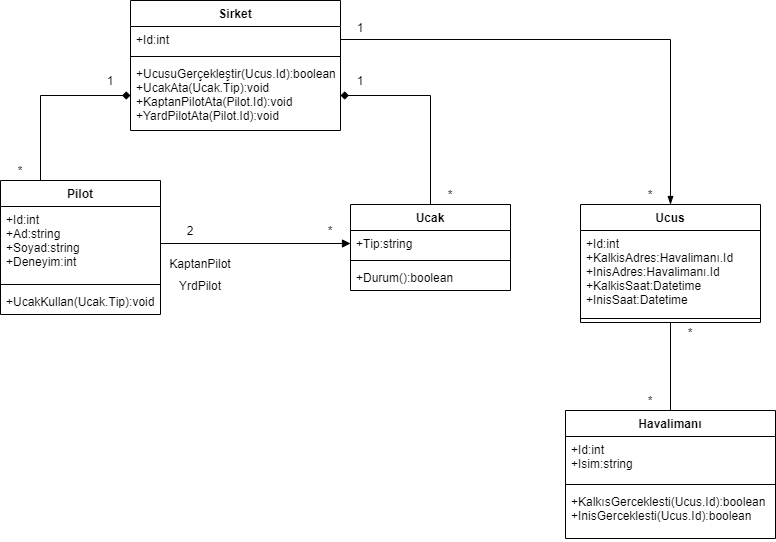

The diagram above was exported from draw.io. Its source (the exported page's mxGraphModel, read from the mxfile embedded in the PNG):
<mxGraphModel dx="1926" dy="790" grid="1" gridSize="10" guides="1" tooltips="1" connect="1" arrows="1" fold="1" page="1" pageScale="1" pageWidth="827" pageHeight="1169" math="0" shadow="0">
  <root>
    <mxCell id="0" />
    <mxCell id="1" parent="0" />
    <mxCell id="47" style="edgeStyle=orthogonalEdgeStyle;rounded=0;orthogonalLoop=1;jettySize=auto;html=1;exitX=0.5;exitY=0;exitDx=0;exitDy=0;entryX=1;entryY=0.5;entryDx=0;entryDy=0;endArrow=diamond;endFill=1;" edge="1" parent="1" source="6" target="34">
      <mxGeometry relative="1" as="geometry" />
    </mxCell>
    <mxCell id="6" value="Ucak" style="swimlane;fontStyle=1;align=center;verticalAlign=top;childLayout=stackLayout;horizontal=1;startSize=26;horizontalStack=0;resizeParent=1;resizeParentMax=0;resizeLast=0;collapsible=1;marginBottom=0;" vertex="1" parent="1">
      <mxGeometry x="270" y="494" width="160" height="86" as="geometry" />
    </mxCell>
    <mxCell id="7" value="+Tip:string" style="text;strokeColor=none;fillColor=none;align=left;verticalAlign=top;spacingLeft=4;spacingRight=4;overflow=hidden;rotatable=0;points=[[0,0.5],[1,0.5]];portConstraint=eastwest;" vertex="1" parent="6">
      <mxGeometry y="26" width="160" height="26" as="geometry" />
    </mxCell>
    <mxCell id="8" value="" style="line;strokeWidth=1;fillColor=none;align=left;verticalAlign=middle;spacingTop=-1;spacingLeft=3;spacingRight=3;rotatable=0;labelPosition=right;points=[];portConstraint=eastwest;" vertex="1" parent="6">
      <mxGeometry y="52" width="160" height="8" as="geometry" />
    </mxCell>
    <mxCell id="9" value="+Durum():boolean" style="text;strokeColor=none;fillColor=none;align=left;verticalAlign=top;spacingLeft=4;spacingRight=4;overflow=hidden;rotatable=0;points=[[0,0.5],[1,0.5]];portConstraint=eastwest;" vertex="1" parent="6">
      <mxGeometry y="60" width="160" height="26" as="geometry" />
    </mxCell>
    <mxCell id="40" style="edgeStyle=orthogonalEdgeStyle;rounded=0;orthogonalLoop=1;jettySize=auto;html=1;exitX=0.25;exitY=0;exitDx=0;exitDy=0;entryX=0;entryY=0.5;entryDx=0;entryDy=0;endArrow=diamond;endFill=1;" edge="1" parent="1" source="18" target="34">
      <mxGeometry relative="1" as="geometry" />
    </mxCell>
    <mxCell id="18" value="Pilot" style="swimlane;fontStyle=1;align=center;verticalAlign=top;childLayout=stackLayout;horizontal=1;startSize=26;horizontalStack=0;resizeParent=1;resizeParentMax=0;resizeLast=0;collapsible=1;marginBottom=0;" vertex="1" parent="1">
      <mxGeometry x="-80" y="470" width="160" height="134" as="geometry" />
    </mxCell>
    <mxCell id="19" value="+Id:int&#10;+Ad:string&#10;+Soyad:string&#10;+Deneyim:int" style="text;strokeColor=none;fillColor=none;align=left;verticalAlign=top;spacingLeft=4;spacingRight=4;overflow=hidden;rotatable=0;points=[[0,0.5],[1,0.5]];portConstraint=eastwest;" vertex="1" parent="18">
      <mxGeometry y="26" width="160" height="74" as="geometry" />
    </mxCell>
    <mxCell id="20" value="" style="line;strokeWidth=1;fillColor=none;align=left;verticalAlign=middle;spacingTop=-1;spacingLeft=3;spacingRight=3;rotatable=0;labelPosition=right;points=[];portConstraint=eastwest;" vertex="1" parent="18">
      <mxGeometry y="100" width="160" height="8" as="geometry" />
    </mxCell>
    <mxCell id="21" value="+UcakKullan(Ucak.Tip):void" style="text;strokeColor=none;fillColor=none;align=left;verticalAlign=top;spacingLeft=4;spacingRight=4;overflow=hidden;rotatable=0;points=[[0,0.5],[1,0.5]];portConstraint=eastwest;" vertex="1" parent="18">
      <mxGeometry y="108" width="160" height="26" as="geometry" />
    </mxCell>
    <mxCell id="49" style="edgeStyle=orthogonalEdgeStyle;rounded=0;orthogonalLoop=1;jettySize=auto;html=1;exitX=0.5;exitY=1;exitDx=0;exitDy=0;endArrow=none;endFill=0;" edge="1" parent="1" source="27" target="36">
      <mxGeometry relative="1" as="geometry" />
    </mxCell>
    <mxCell id="27" value="Ucus" style="swimlane;fontStyle=1;align=center;verticalAlign=top;childLayout=stackLayout;horizontal=1;startSize=26;horizontalStack=0;resizeParent=1;resizeParentMax=0;resizeLast=0;collapsible=1;marginBottom=0;" vertex="1" parent="1">
      <mxGeometry x="500" y="494" width="180" height="118" as="geometry" />
    </mxCell>
    <mxCell id="28" value="+Id:int&#10;+KalkisAdres:Havalimanı.Id&#10;+InisAdres:Havalimanı.Id&#10;+KalkisSaat:Datetime&#10;+InisSaat:Datetime" style="text;strokeColor=none;fillColor=none;align=left;verticalAlign=top;spacingLeft=4;spacingRight=4;overflow=hidden;rotatable=0;points=[[0,0.5],[1,0.5]];portConstraint=eastwest;" vertex="1" parent="27">
      <mxGeometry y="26" width="180" height="84" as="geometry" />
    </mxCell>
    <mxCell id="29" value="" style="line;strokeWidth=1;fillColor=none;align=left;verticalAlign=middle;spacingTop=-1;spacingLeft=3;spacingRight=3;rotatable=0;labelPosition=right;points=[];portConstraint=eastwest;" vertex="1" parent="27">
      <mxGeometry y="110" width="180" height="8" as="geometry" />
    </mxCell>
    <mxCell id="31" value="Sirket" style="swimlane;fontStyle=1;align=center;verticalAlign=top;childLayout=stackLayout;horizontal=1;startSize=26;horizontalStack=0;resizeParent=1;resizeParentMax=0;resizeLast=0;collapsible=1;marginBottom=0;" vertex="1" parent="1">
      <mxGeometry x="50" y="290" width="210" height="130" as="geometry" />
    </mxCell>
    <mxCell id="32" value="+Id:int" style="text;strokeColor=none;fillColor=none;align=left;verticalAlign=top;spacingLeft=4;spacingRight=4;overflow=hidden;rotatable=0;points=[[0,0.5],[1,0.5]];portConstraint=eastwest;" vertex="1" parent="31">
      <mxGeometry y="26" width="210" height="26" as="geometry" />
    </mxCell>
    <mxCell id="33" value="" style="line;strokeWidth=1;fillColor=none;align=left;verticalAlign=middle;spacingTop=-1;spacingLeft=3;spacingRight=3;rotatable=0;labelPosition=right;points=[];portConstraint=eastwest;" vertex="1" parent="31">
      <mxGeometry y="52" width="210" height="8" as="geometry" />
    </mxCell>
    <mxCell id="34" value="+UcusuGerçekleştir(Ucus.Id):boolean&#10;+UcakAta(Ucak.Tip):void&#10;+KaptanPilotAta(Pilot.Id):void&#10;+YardPilotAta(Pilot.Id):void" style="text;strokeColor=none;fillColor=none;align=left;verticalAlign=top;spacingLeft=4;spacingRight=4;overflow=hidden;rotatable=0;points=[[0,0.5],[1,0.5]];portConstraint=eastwest;" vertex="1" parent="31">
      <mxGeometry y="60" width="210" height="70" as="geometry" />
    </mxCell>
    <mxCell id="36" value="Havalimanı" style="swimlane;fontStyle=1;align=center;verticalAlign=top;childLayout=stackLayout;horizontal=1;startSize=26;horizontalStack=0;resizeParent=1;resizeParentMax=0;resizeLast=0;collapsible=1;marginBottom=0;" vertex="1" parent="1">
      <mxGeometry x="485" y="700" width="210" height="128" as="geometry" />
    </mxCell>
    <mxCell id="37" value="+Id:int&#10;+Isim:string" style="text;strokeColor=none;fillColor=none;align=left;verticalAlign=top;spacingLeft=4;spacingRight=4;overflow=hidden;rotatable=0;points=[[0,0.5],[1,0.5]];portConstraint=eastwest;" vertex="1" parent="36">
      <mxGeometry y="26" width="210" height="44" as="geometry" />
    </mxCell>
    <mxCell id="38" value="" style="line;strokeWidth=1;fillColor=none;align=left;verticalAlign=middle;spacingTop=-1;spacingLeft=3;spacingRight=3;rotatable=0;labelPosition=right;points=[];portConstraint=eastwest;" vertex="1" parent="36">
      <mxGeometry y="70" width="210" height="8" as="geometry" />
    </mxCell>
    <mxCell id="39" value="+KalkısGerceklesti(Ucus.Id):boolean&#10;+InisGerceklesti(Ucus.Id):boolean" style="text;strokeColor=none;fillColor=none;align=left;verticalAlign=top;spacingLeft=4;spacingRight=4;overflow=hidden;rotatable=0;points=[[0,0.5],[1,0.5]];portConstraint=eastwest;" vertex="1" parent="36">
      <mxGeometry y="78" width="210" height="50" as="geometry" />
    </mxCell>
    <mxCell id="42" style="edgeStyle=orthogonalEdgeStyle;rounded=0;orthogonalLoop=1;jettySize=auto;html=1;exitX=1;exitY=0.5;exitDx=0;exitDy=0;entryX=0;entryY=0.5;entryDx=0;entryDy=0;endArrow=block;endFill=1;" edge="1" parent="1" source="19" target="7">
      <mxGeometry relative="1" as="geometry" />
    </mxCell>
    <mxCell id="48" style="edgeStyle=orthogonalEdgeStyle;rounded=0;orthogonalLoop=1;jettySize=auto;html=1;exitX=1;exitY=0.5;exitDx=0;exitDy=0;entryX=0.5;entryY=0;entryDx=0;entryDy=0;endArrow=blockThin;endFill=1;" edge="1" parent="1" source="32" target="27">
      <mxGeometry relative="1" as="geometry" />
    </mxCell>
    <mxCell id="50" value="KaptanPilot" style="text;html=1;strokeColor=none;fillColor=none;align=center;verticalAlign=middle;whiteSpace=wrap;rounded=0;" vertex="1" parent="1">
      <mxGeometry x="100" y="543" width="40" height="20" as="geometry" />
    </mxCell>
    <mxCell id="51" value="YrdPilot" style="text;html=1;strokeColor=none;fillColor=none;align=center;verticalAlign=middle;whiteSpace=wrap;rounded=0;" vertex="1" parent="1">
      <mxGeometry x="100" y="565" width="40" height="20" as="geometry" />
    </mxCell>
    <mxCell id="52" value="2" style="text;html=1;strokeColor=none;fillColor=none;align=center;verticalAlign=middle;whiteSpace=wrap;rounded=0;" vertex="1" parent="1">
      <mxGeometry x="90" y="510" width="40" height="20" as="geometry" />
    </mxCell>
    <mxCell id="53" value="*" style="text;html=1;strokeColor=none;fillColor=none;align=center;verticalAlign=middle;whiteSpace=wrap;rounded=0;" vertex="1" parent="1">
      <mxGeometry x="230" y="510" width="40" height="20" as="geometry" />
    </mxCell>
    <mxCell id="54" value="*" style="text;html=1;strokeColor=none;fillColor=none;align=center;verticalAlign=middle;whiteSpace=wrap;rounded=0;" vertex="1" parent="1">
      <mxGeometry x="-80" y="450" width="40" height="20" as="geometry" />
    </mxCell>
    <mxCell id="55" value="*" style="text;html=1;strokeColor=none;fillColor=none;align=center;verticalAlign=middle;whiteSpace=wrap;rounded=0;" vertex="1" parent="1">
      <mxGeometry x="350" y="474" width="40" height="20" as="geometry" />
    </mxCell>
    <mxCell id="56" value="*" style="text;html=1;strokeColor=none;fillColor=none;align=center;verticalAlign=middle;whiteSpace=wrap;rounded=0;" vertex="1" parent="1">
      <mxGeometry x="550" y="474" width="40" height="20" as="geometry" />
    </mxCell>
    <mxCell id="57" value="1" style="text;html=1;strokeColor=none;fillColor=none;align=center;verticalAlign=middle;whiteSpace=wrap;rounded=0;" vertex="1" parent="1">
      <mxGeometry x="10" y="360" width="40" height="20" as="geometry" />
    </mxCell>
    <mxCell id="58" value="1" style="text;html=1;strokeColor=none;fillColor=none;align=center;verticalAlign=middle;whiteSpace=wrap;rounded=0;" vertex="1" parent="1">
      <mxGeometry x="260" y="360" width="40" height="20" as="geometry" />
    </mxCell>
    <mxCell id="59" value="1" style="text;html=1;strokeColor=none;fillColor=none;align=center;verticalAlign=middle;whiteSpace=wrap;rounded=0;" vertex="1" parent="1">
      <mxGeometry x="260" y="307" width="40" height="20" as="geometry" />
    </mxCell>
    <mxCell id="60" value="*" style="text;html=1;strokeColor=none;fillColor=none;align=center;verticalAlign=middle;whiteSpace=wrap;rounded=0;" vertex="1" parent="1">
      <mxGeometry x="590" y="612" width="40" height="20" as="geometry" />
    </mxCell>
    <mxCell id="61" value="*" style="text;html=1;strokeColor=none;fillColor=none;align=center;verticalAlign=middle;whiteSpace=wrap;rounded=0;" vertex="1" parent="1">
      <mxGeometry x="550" y="680" width="40" height="20" as="geometry" />
    </mxCell>
  </root>
</mxGraphModel>